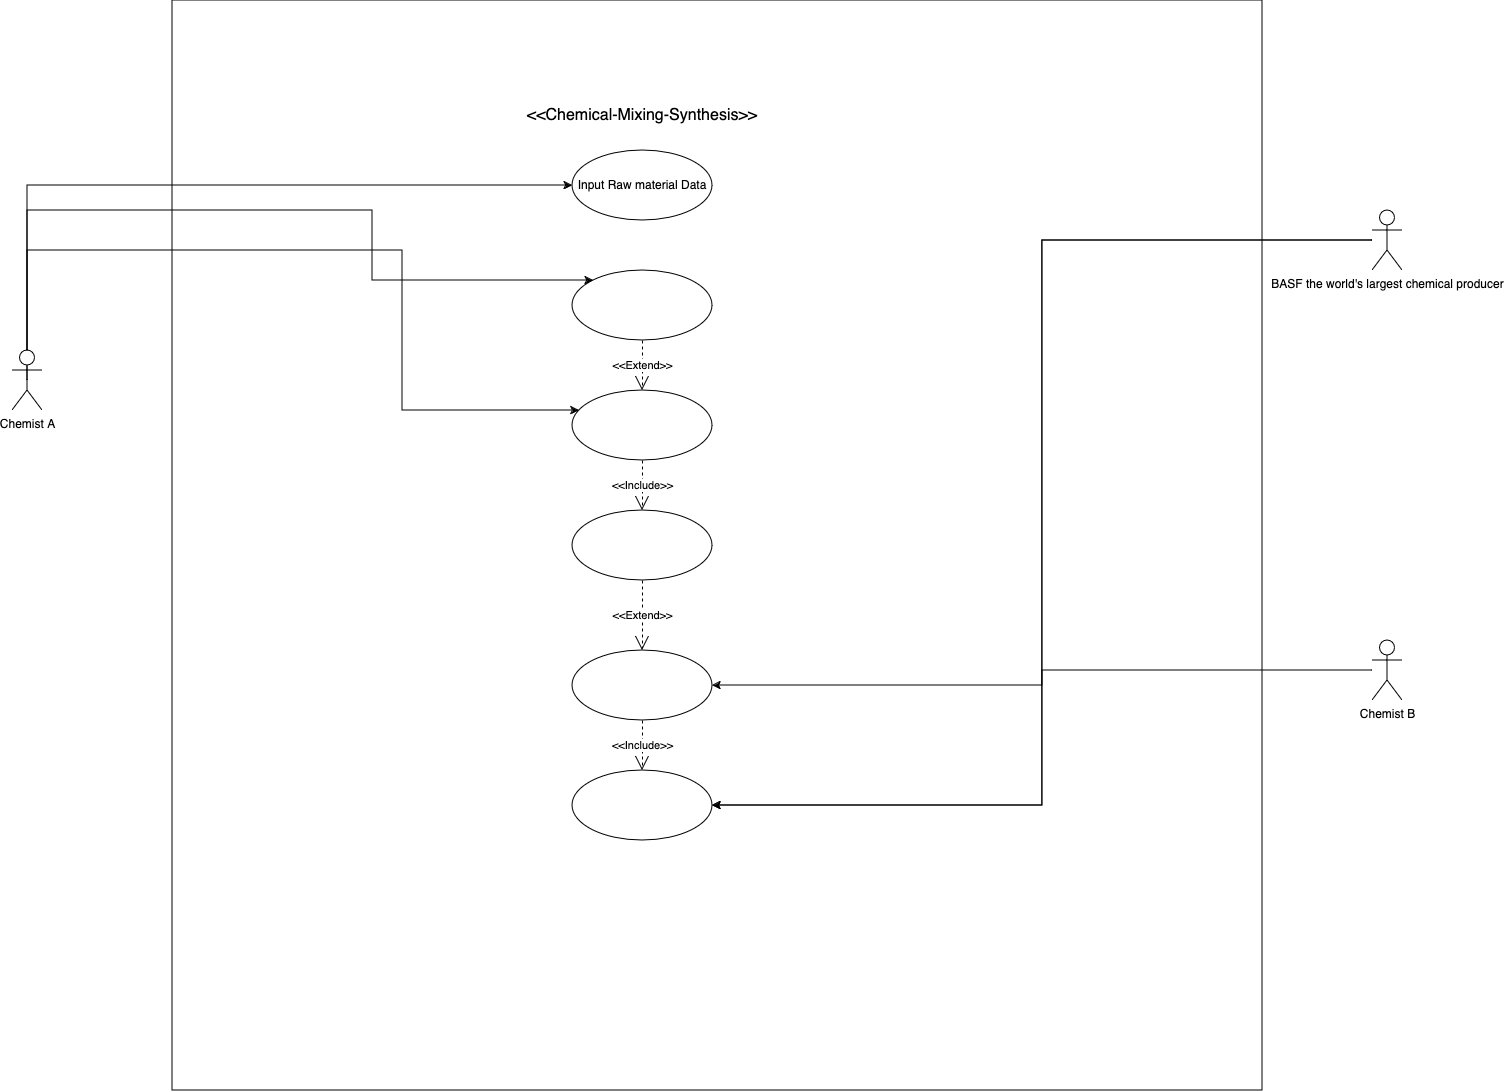

The diagram above was exported from draw.io. Its source (the exported page's mxGraphModel, read from the mxfile embedded in the PNG):
<mxGraphModel dx="867" dy="584" grid="1" gridSize="10" guides="1" tooltips="1" connect="1" arrows="1" fold="1" page="0" pageScale="1" pageWidth="900" pageHeight="1600" math="0" shadow="0">
  <root>
    <mxCell id="0" />
    <mxCell id="1" parent="0" />
    <mxCell id="HkZQD-zDINedIqQV_1Ix-1" value="" style="whiteSpace=wrap;html=1;aspect=fixed;labelBackgroundColor=none;" parent="1" vertex="1">
      <mxGeometry x="400" y="70" width="1090" height="1090" as="geometry" />
    </mxCell>
    <mxCell id="BS793bp_tLUFlU1xwsfM-6" style="edgeStyle=orthogonalEdgeStyle;rounded=0;orthogonalLoop=1;jettySize=auto;html=1;exitX=0.5;exitY=0.5;exitDx=0;exitDy=0;exitPerimeter=0;" parent="1" source="HkZQD-zDINedIqQV_1Ix-2" target="HkZQD-zDINedIqQV_1Ix-8" edge="1">
      <mxGeometry relative="1" as="geometry">
        <Array as="points">
          <mxPoint x="255" y="255" />
        </Array>
      </mxGeometry>
    </mxCell>
    <mxCell id="BS793bp_tLUFlU1xwsfM-7" style="edgeStyle=orthogonalEdgeStyle;rounded=0;orthogonalLoop=1;jettySize=auto;html=1;" parent="1" source="HkZQD-zDINedIqQV_1Ix-2" target="HkZQD-zDINedIqQV_1Ix-9" edge="1">
      <mxGeometry relative="1" as="geometry">
        <Array as="points">
          <mxPoint x="255" y="280" />
          <mxPoint x="600" y="280" />
          <mxPoint x="600" y="350" />
        </Array>
      </mxGeometry>
    </mxCell>
    <mxCell id="BS793bp_tLUFlU1xwsfM-9" style="edgeStyle=orthogonalEdgeStyle;rounded=0;orthogonalLoop=1;jettySize=auto;html=1;" parent="1" source="HkZQD-zDINedIqQV_1Ix-2" target="BS793bp_tLUFlU1xwsfM-2" edge="1">
      <mxGeometry relative="1" as="geometry">
        <Array as="points">
          <mxPoint x="255" y="320" />
          <mxPoint x="630" y="320" />
          <mxPoint x="630" y="480" />
        </Array>
      </mxGeometry>
    </mxCell>
    <mxCell id="HkZQD-zDINedIqQV_1Ix-2" value="Chemist A" style="shape=umlActor;verticalLabelPosition=bottom;verticalAlign=top;html=1;outlineConnect=0;labelBackgroundColor=none;" parent="1" vertex="1">
      <mxGeometry x="240" y="420" width="30" height="60" as="geometry" />
    </mxCell>
    <mxCell id="BS793bp_tLUFlU1xwsfM-23" style="edgeStyle=orthogonalEdgeStyle;rounded=0;orthogonalLoop=1;jettySize=auto;html=1;entryX=1;entryY=0.5;entryDx=0;entryDy=0;" parent="1" source="HkZQD-zDINedIqQV_1Ix-3" target="BS793bp_tLUFlU1xwsfM-14" edge="1">
      <mxGeometry relative="1" as="geometry" />
    </mxCell>
    <mxCell id="BS793bp_tLUFlU1xwsfM-42" style="edgeStyle=orthogonalEdgeStyle;rounded=0;orthogonalLoop=1;jettySize=auto;html=1;entryX=1;entryY=0.5;entryDx=0;entryDy=0;" parent="1" source="HkZQD-zDINedIqQV_1Ix-3" target="BS793bp_tLUFlU1xwsfM-37" edge="1">
      <mxGeometry relative="1" as="geometry" />
    </mxCell>
    <mxCell id="HkZQD-zDINedIqQV_1Ix-3" value="BASF the world's largest chemical producer" style="shape=umlActor;verticalLabelPosition=bottom;verticalAlign=top;html=1;outlineConnect=0;labelBackgroundColor=none;" parent="1" vertex="1">
      <mxGeometry x="1600" y="280" width="30" height="60" as="geometry" />
    </mxCell>
    <mxCell id="HkZQD-zDINedIqQV_1Ix-8" value="Input Raw material Data " style="ellipse;whiteSpace=wrap;html=1;labelBackgroundColor=none;" parent="1" vertex="1">
      <mxGeometry x="800" y="220" width="140" height="70" as="geometry" />
    </mxCell>
    <mxCell id="HkZQD-zDINedIqQV_1Ix-9" value="" style="ellipse;whiteSpace=wrap;html=1;labelBackgroundColor=none;" parent="1" vertex="1">
      <mxGeometry x="800" y="340" width="140" height="70" as="geometry" />
    </mxCell>
    <mxCell id="BS793bp_tLUFlU1xwsfM-2" value="" style="ellipse;whiteSpace=wrap;html=1;" parent="1" vertex="1">
      <mxGeometry x="800" y="460" width="140" height="70" as="geometry" />
    </mxCell>
    <mxCell id="BS793bp_tLUFlU1xwsfM-3" value="" style="ellipse;whiteSpace=wrap;html=1;" parent="1" vertex="1">
      <mxGeometry x="800" y="580" width="140" height="70" as="geometry" />
    </mxCell>
    <mxCell id="BS793bp_tLUFlU1xwsfM-14" value="" style="ellipse;whiteSpace=wrap;html=1;" parent="1" vertex="1">
      <mxGeometry x="800" y="720" width="140" height="70" as="geometry" />
    </mxCell>
    <mxCell id="BS793bp_tLUFlU1xwsfM-16" value="&amp;lt;&amp;lt;Chemical-Mixing-Synthesis&amp;gt;&amp;gt;" style="text;strokeColor=none;fillColor=none;html=1;align=center;verticalAlign=middle;whiteSpace=wrap;rounded=0;fontSize=16;" parent="1" vertex="1">
      <mxGeometry x="725" y="170" width="290" height="30" as="geometry" />
    </mxCell>
    <mxCell id="BS793bp_tLUFlU1xwsfM-30" value="&amp;lt;&amp;lt;Extend&amp;gt;&amp;gt;" style="endArrow=open;endSize=12;dashed=1;html=1;rounded=0;exitX=0.5;exitY=1;exitDx=0;exitDy=0;entryX=0.5;entryY=0;entryDx=0;entryDy=0;" parent="1" source="HkZQD-zDINedIqQV_1Ix-9" target="BS793bp_tLUFlU1xwsfM-2" edge="1">
      <mxGeometry width="160" relative="1" as="geometry">
        <mxPoint x="1200" y="700" as="sourcePoint" />
        <mxPoint x="1730" y="1020" as="targetPoint" />
        <Array as="points" />
      </mxGeometry>
    </mxCell>
    <mxCell id="BS793bp_tLUFlU1xwsfM-32" value="&amp;lt;&amp;lt;Include&amp;gt;&amp;gt;" style="endArrow=open;endSize=12;dashed=1;html=1;rounded=0;" parent="1" source="BS793bp_tLUFlU1xwsfM-2" target="BS793bp_tLUFlU1xwsfM-3" edge="1">
      <mxGeometry width="160" relative="1" as="geometry">
        <mxPoint x="1240" y="530" as="sourcePoint" />
        <mxPoint x="1400" y="530" as="targetPoint" />
      </mxGeometry>
    </mxCell>
    <mxCell id="BS793bp_tLUFlU1xwsfM-36" value="&amp;lt;&amp;lt;Extend&amp;gt;&amp;gt; " style="endArrow=open;endSize=12;dashed=1;html=1;rounded=0;exitX=0.5;exitY=1;exitDx=0;exitDy=0;entryX=0.5;entryY=0;entryDx=0;entryDy=0;" parent="1" source="BS793bp_tLUFlU1xwsfM-3" target="BS793bp_tLUFlU1xwsfM-14" edge="1">
      <mxGeometry width="160" relative="1" as="geometry">
        <mxPoint x="1100" y="880" as="sourcePoint" />
        <mxPoint x="1260" y="880" as="targetPoint" />
      </mxGeometry>
    </mxCell>
    <mxCell id="BS793bp_tLUFlU1xwsfM-37" value="" style="ellipse;whiteSpace=wrap;html=1;" parent="1" vertex="1">
      <mxGeometry x="800" y="840" width="140" height="70" as="geometry" />
    </mxCell>
    <mxCell id="BS793bp_tLUFlU1xwsfM-55" style="edgeStyle=orthogonalEdgeStyle;rounded=0;orthogonalLoop=1;jettySize=auto;html=1;entryX=1;entryY=0.5;entryDx=0;entryDy=0;" parent="1" source="BS793bp_tLUFlU1xwsfM-38" target="BS793bp_tLUFlU1xwsfM-37" edge="1">
      <mxGeometry relative="1" as="geometry" />
    </mxCell>
    <mxCell id="BS793bp_tLUFlU1xwsfM-38" value="Chemist B" style="shape=umlActor;verticalLabelPosition=bottom;verticalAlign=top;html=1;" parent="1" vertex="1">
      <mxGeometry x="1600" y="710" width="30" height="60" as="geometry" />
    </mxCell>
    <mxCell id="BS793bp_tLUFlU1xwsfM-44" value="&amp;lt;&amp;lt;Include&amp;gt;&amp;gt; " style="endArrow=open;endSize=12;dashed=1;html=1;rounded=0;entryX=0.5;entryY=0;entryDx=0;entryDy=0;" parent="1" source="BS793bp_tLUFlU1xwsfM-14" target="BS793bp_tLUFlU1xwsfM-37" edge="1">
      <mxGeometry width="160" relative="1" as="geometry">
        <mxPoint x="1840" y="1050" as="sourcePoint" />
        <mxPoint x="2000" y="1050" as="targetPoint" />
      </mxGeometry>
    </mxCell>
  </root>
</mxGraphModel>